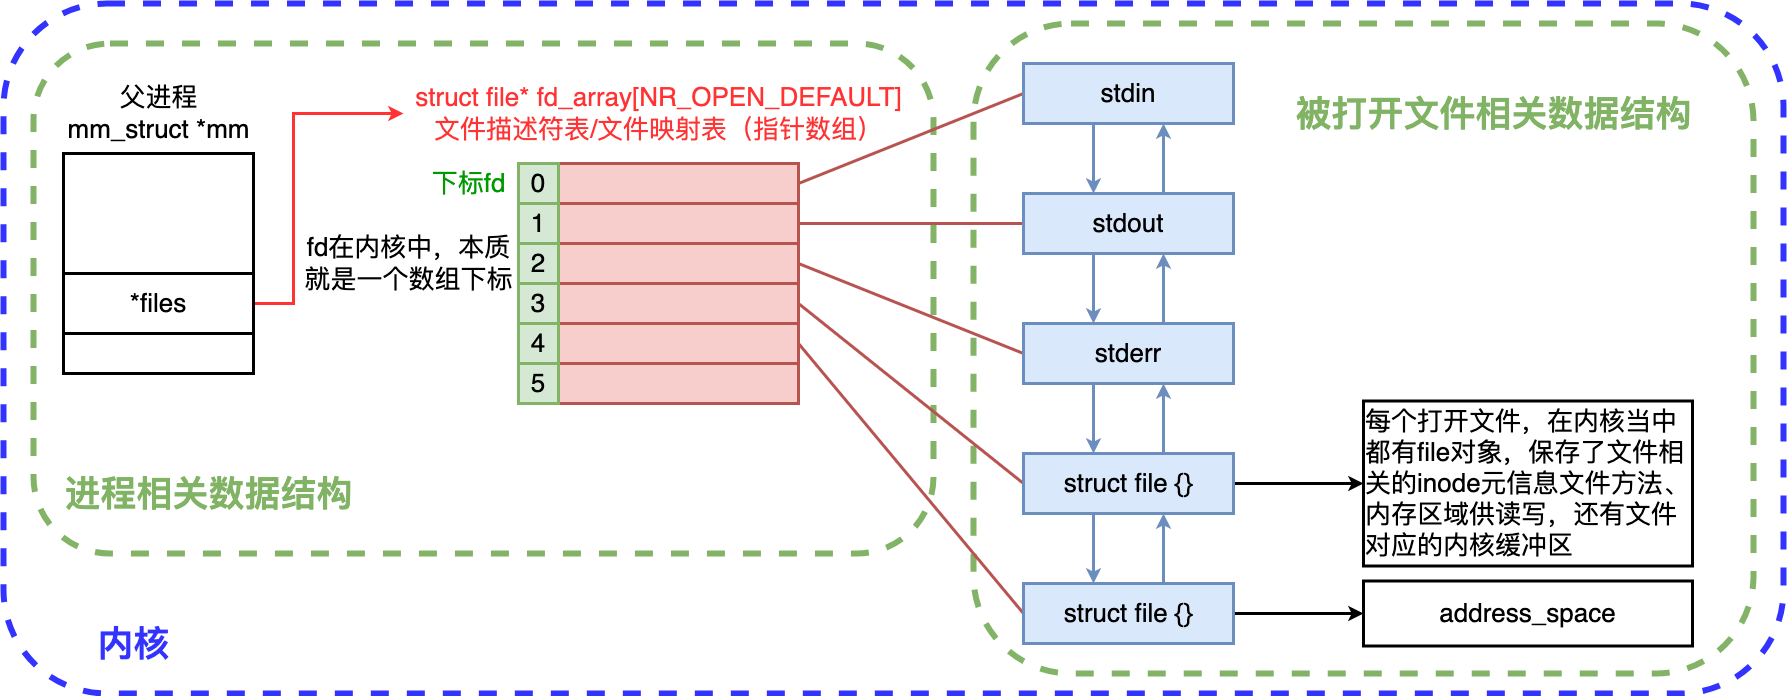

The diagram above was exported from draw.io. Its source (the exported page's mxGraphModel, read from the mxfile embedded in the PNG):
<mxGraphModel dx="1044" dy="1037" grid="1" gridSize="10" guides="1" tooltips="1" connect="1" arrows="1" fold="1" page="0" pageScale="1" pageWidth="827" pageHeight="1169" background="#ffffff" math="0" shadow="0">
  <root>
    <mxCell id="0" />
    <mxCell id="1" parent="0" />
    <mxCell id="q95bfKL8PdSGUPBRCHtL-15" value="" style="rounded=1;whiteSpace=wrap;html=1;fillColor=default;strokeWidth=6;strokeColor=#3333FF;dashed=1;" parent="1" vertex="1">
      <mxGeometry x="320" y="-20" width="1780" height="690" as="geometry" />
    </mxCell>
    <mxCell id="_KJuheidNWfo7d4sFFgz-88" value="" style="rounded=1;whiteSpace=wrap;html=1;fillColor=default;strokeWidth=6;strokeColor=#82b366;dashed=1;" parent="1" vertex="1">
      <mxGeometry x="1290" width="780" height="650" as="geometry" />
    </mxCell>
    <mxCell id="_KJuheidNWfo7d4sFFgz-50" value="" style="rounded=1;whiteSpace=wrap;html=1;fillColor=default;strokeWidth=6;strokeColor=#82b366;dashed=1;" parent="1" vertex="1">
      <mxGeometry x="350" y="20" width="900" height="510" as="geometry" />
    </mxCell>
    <mxCell id="_KJuheidNWfo7d4sFFgz-2" value="" style="rounded=0;whiteSpace=wrap;html=1;strokeWidth=3;" parent="1" vertex="1">
      <mxGeometry x="380" y="130" width="190" height="220" as="geometry" />
    </mxCell>
    <mxCell id="_KJuheidNWfo7d4sFFgz-32" style="edgeStyle=orthogonalEdgeStyle;rounded=0;orthogonalLoop=1;jettySize=auto;html=1;strokeWidth=3;strokeColor=#FF3333;" parent="1" source="_KJuheidNWfo7d4sFFgz-1" target="_KJuheidNWfo7d4sFFgz-18" edge="1">
      <mxGeometry relative="1" as="geometry">
        <Array as="points">
          <mxPoint x="610" y="280" />
          <mxPoint x="610" y="90" />
        </Array>
      </mxGeometry>
    </mxCell>
    <mxCell id="_KJuheidNWfo7d4sFFgz-1" value="&lt;font style=&quot;font-size: 26px;&quot;&gt;*files&lt;/font&gt;" style="rounded=0;whiteSpace=wrap;html=1;strokeWidth=3;" parent="1" vertex="1">
      <mxGeometry x="380" y="250" width="190" height="60" as="geometry" />
    </mxCell>
    <mxCell id="_KJuheidNWfo7d4sFFgz-3" value="&lt;font style=&quot;font-size: 26px;&quot;&gt;父进程&lt;br&gt;mm_struct *mm&lt;/font&gt;" style="text;html=1;align=center;verticalAlign=middle;resizable=0;points=[];autosize=1;strokeColor=none;fillColor=none;" parent="1" vertex="1">
      <mxGeometry x="370" y="50" width="210" height="80" as="geometry" />
    </mxCell>
    <mxCell id="_KJuheidNWfo7d4sFFgz-61" style="rounded=0;orthogonalLoop=1;jettySize=auto;html=1;strokeWidth=3;fillColor=#f8cecc;strokeColor=#b85450;exitX=1;exitY=0.5;exitDx=0;exitDy=0;entryX=0;entryY=0.5;entryDx=0;entryDy=0;endArrow=none;endFill=0;" parent="1" source="_KJuheidNWfo7d4sFFgz-11" target="_KJuheidNWfo7d4sFFgz-52" edge="1">
      <mxGeometry relative="1" as="geometry">
        <mxPoint x="1380" y="140" as="targetPoint" />
      </mxGeometry>
    </mxCell>
    <mxCell id="_KJuheidNWfo7d4sFFgz-11" value="" style="rounded=0;whiteSpace=wrap;html=1;fillColor=#f8cecc;strokeColor=#b85450;strokeWidth=3;" parent="1" vertex="1">
      <mxGeometry x="875" y="140" width="240" height="40" as="geometry" />
    </mxCell>
    <mxCell id="_KJuheidNWfo7d4sFFgz-62" style="rounded=0;orthogonalLoop=1;jettySize=auto;html=1;entryX=0;entryY=0.5;entryDx=0;entryDy=0;strokeWidth=3;fillColor=#f8cecc;strokeColor=#b85450;exitX=1;exitY=0.5;exitDx=0;exitDy=0;endArrow=none;endFill=0;" parent="1" source="_KJuheidNWfo7d4sFFgz-17" target="_KJuheidNWfo7d4sFFgz-53" edge="1">
      <mxGeometry relative="1" as="geometry" />
    </mxCell>
    <mxCell id="_KJuheidNWfo7d4sFFgz-17" value="" style="rounded=0;whiteSpace=wrap;html=1;fillColor=#f8cecc;strokeColor=#b85450;strokeWidth=3;" parent="1" vertex="1">
      <mxGeometry x="875" y="180" width="240" height="40" as="geometry" />
    </mxCell>
    <mxCell id="_KJuheidNWfo7d4sFFgz-18" value="&lt;font style=&quot;font-size: 26px;&quot;&gt;&lt;font color=&quot;#ff3333&quot;&gt;struct file* fd_array[NR_OPEN_DEFAULT]&lt;br&gt;文件描述符表/文件映射表（指针数组）&lt;/font&gt;&lt;br&gt;&lt;/font&gt;" style="text;html=1;align=center;verticalAlign=middle;resizable=0;points=[];autosize=1;strokeColor=none;fillColor=none;" parent="1" vertex="1">
      <mxGeometry x="720" y="50" width="510" height="80" as="geometry" />
    </mxCell>
    <mxCell id="_KJuheidNWfo7d4sFFgz-63" style="rounded=0;orthogonalLoop=1;jettySize=auto;html=1;entryX=0;entryY=0.5;entryDx=0;entryDy=0;strokeWidth=3;fillColor=#f8cecc;strokeColor=#b85450;exitX=1;exitY=0.5;exitDx=0;exitDy=0;endArrow=none;endFill=0;" parent="1" source="_KJuheidNWfo7d4sFFgz-19" target="_KJuheidNWfo7d4sFFgz-54" edge="1">
      <mxGeometry relative="1" as="geometry" />
    </mxCell>
    <mxCell id="_KJuheidNWfo7d4sFFgz-19" value="" style="rounded=0;whiteSpace=wrap;html=1;fillColor=#f8cecc;strokeColor=#b85450;strokeWidth=3;" parent="1" vertex="1">
      <mxGeometry x="875" y="220" width="240" height="40" as="geometry" />
    </mxCell>
    <mxCell id="_KJuheidNWfo7d4sFFgz-20" value="" style="rounded=0;whiteSpace=wrap;html=1;fillColor=#f8cecc;strokeColor=#b85450;strokeWidth=3;" parent="1" vertex="1">
      <mxGeometry x="875" y="260" width="240" height="40" as="geometry" />
    </mxCell>
    <mxCell id="_KJuheidNWfo7d4sFFgz-67" style="rounded=0;orthogonalLoop=1;jettySize=auto;html=1;fillColor=#f8cecc;strokeColor=#b85450;strokeWidth=3;exitX=1;exitY=0.5;exitDx=0;exitDy=0;entryX=0;entryY=0.5;entryDx=0;entryDy=0;endArrow=none;endFill=0;" parent="1" source="_KJuheidNWfo7d4sFFgz-20" target="q95bfKL8PdSGUPBRCHtL-1" edge="1">
      <mxGeometry relative="1" as="geometry">
        <mxPoint x="1366.7000000000003" y="608.72" as="targetPoint" />
      </mxGeometry>
    </mxCell>
    <mxCell id="q95bfKL8PdSGUPBRCHtL-14" style="rounded=0;orthogonalLoop=1;jettySize=auto;html=1;entryX=0;entryY=0.5;entryDx=0;entryDy=0;fillColor=#f8cecc;strokeColor=#b85450;strokeWidth=3;exitX=1;exitY=0.5;exitDx=0;exitDy=0;endArrow=none;endFill=0;" parent="1" source="_KJuheidNWfo7d4sFFgz-21" target="q95bfKL8PdSGUPBRCHtL-9" edge="1">
      <mxGeometry relative="1" as="geometry" />
    </mxCell>
    <mxCell id="_KJuheidNWfo7d4sFFgz-21" value="" style="rounded=0;whiteSpace=wrap;html=1;fillColor=#f8cecc;strokeColor=#b85450;strokeWidth=3;" parent="1" vertex="1">
      <mxGeometry x="875" y="300" width="240" height="40" as="geometry" />
    </mxCell>
    <mxCell id="_KJuheidNWfo7d4sFFgz-22" value="" style="rounded=0;whiteSpace=wrap;html=1;fillColor=#f8cecc;strokeColor=#b85450;strokeWidth=3;" parent="1" vertex="1">
      <mxGeometry x="875" y="340" width="240" height="40" as="geometry" />
    </mxCell>
    <mxCell id="_KJuheidNWfo7d4sFFgz-24" value="&lt;font style=&quot;font-size: 26px;&quot;&gt;0&lt;/font&gt;" style="rounded=0;whiteSpace=wrap;html=1;strokeWidth=3;fillColor=#d5e8d4;strokeColor=#82b366;" parent="1" vertex="1">
      <mxGeometry x="835" y="140" width="40" height="40" as="geometry" />
    </mxCell>
    <mxCell id="_KJuheidNWfo7d4sFFgz-25" value="&lt;font style=&quot;font-size: 26px;&quot;&gt;1&lt;/font&gt;" style="rounded=0;whiteSpace=wrap;html=1;strokeWidth=3;fillColor=#d5e8d4;strokeColor=#82b366;" parent="1" vertex="1">
      <mxGeometry x="835" y="180" width="40" height="40" as="geometry" />
    </mxCell>
    <mxCell id="_KJuheidNWfo7d4sFFgz-26" value="&lt;font style=&quot;font-size: 26px;&quot;&gt;2&lt;/font&gt;" style="rounded=0;whiteSpace=wrap;html=1;strokeWidth=3;fillColor=#d5e8d4;strokeColor=#82b366;" parent="1" vertex="1">
      <mxGeometry x="835" y="220" width="40" height="40" as="geometry" />
    </mxCell>
    <mxCell id="_KJuheidNWfo7d4sFFgz-27" value="&lt;font style=&quot;font-size: 26px;&quot;&gt;3&lt;/font&gt;" style="rounded=0;whiteSpace=wrap;html=1;strokeWidth=3;fillColor=#d5e8d4;strokeColor=#82b366;" parent="1" vertex="1">
      <mxGeometry x="835" y="260" width="40" height="40" as="geometry" />
    </mxCell>
    <mxCell id="_KJuheidNWfo7d4sFFgz-28" value="&lt;font style=&quot;font-size: 26px;&quot;&gt;4&lt;/font&gt;" style="rounded=0;whiteSpace=wrap;html=1;strokeWidth=3;fillColor=#d5e8d4;strokeColor=#82b366;" parent="1" vertex="1">
      <mxGeometry x="835" y="300" width="40" height="40" as="geometry" />
    </mxCell>
    <mxCell id="_KJuheidNWfo7d4sFFgz-29" value="&lt;font style=&quot;font-size: 26px;&quot;&gt;5&lt;/font&gt;" style="rounded=0;whiteSpace=wrap;html=1;strokeWidth=3;fillColor=#d5e8d4;strokeColor=#82b366;" parent="1" vertex="1">
      <mxGeometry x="835" y="340" width="40" height="40" as="geometry" />
    </mxCell>
    <mxCell id="_KJuheidNWfo7d4sFFgz-30" value="&lt;font color=&quot;#009900&quot; style=&quot;font-size: 26px;&quot;&gt;下标fd&lt;/font&gt;" style="text;html=1;align=center;verticalAlign=middle;resizable=0;points=[];autosize=1;strokeColor=none;fillColor=none;" parent="1" vertex="1">
      <mxGeometry x="735" y="140" width="100" height="40" as="geometry" />
    </mxCell>
    <mxCell id="_KJuheidNWfo7d4sFFgz-51" value="&lt;font color=&quot;#81b365&quot; style=&quot;font-size: 36px;&quot;&gt;&lt;b style=&quot;&quot;&gt;进程相关数据结构&lt;/b&gt;&lt;/font&gt;" style="text;html=1;align=center;verticalAlign=middle;resizable=0;points=[];autosize=1;strokeColor=none;fillColor=none;" parent="1" vertex="1">
      <mxGeometry x="370" y="440" width="310" height="60" as="geometry" />
    </mxCell>
    <mxCell id="_KJuheidNWfo7d4sFFgz-55" style="edgeStyle=orthogonalEdgeStyle;rounded=0;orthogonalLoop=1;jettySize=auto;html=1;strokeWidth=3;fillColor=#dae8fc;strokeColor=#6c8ebf;" parent="1" source="_KJuheidNWfo7d4sFFgz-52" target="_KJuheidNWfo7d4sFFgz-53" edge="1">
      <mxGeometry relative="1" as="geometry">
        <Array as="points">
          <mxPoint x="1410" y="140" />
          <mxPoint x="1410" y="140" />
        </Array>
      </mxGeometry>
    </mxCell>
    <mxCell id="_KJuheidNWfo7d4sFFgz-52" value="&lt;font style=&quot;font-size: 26px;&quot;&gt;stdin&lt;/font&gt;" style="rounded=0;whiteSpace=wrap;html=1;fillColor=#dae8fc;strokeColor=#6c8ebf;strokeWidth=3;" parent="1" vertex="1">
      <mxGeometry x="1340" y="40" width="210" height="60" as="geometry" />
    </mxCell>
    <mxCell id="_KJuheidNWfo7d4sFFgz-56" style="edgeStyle=orthogonalEdgeStyle;rounded=0;orthogonalLoop=1;jettySize=auto;html=1;strokeWidth=3;fillColor=#dae8fc;strokeColor=#6c8ebf;" parent="1" edge="1">
      <mxGeometry relative="1" as="geometry">
        <mxPoint x="1480" y="170" as="sourcePoint" />
        <mxPoint x="1480" y="100" as="targetPoint" />
      </mxGeometry>
    </mxCell>
    <mxCell id="_KJuheidNWfo7d4sFFgz-57" style="edgeStyle=orthogonalEdgeStyle;rounded=0;orthogonalLoop=1;jettySize=auto;html=1;strokeWidth=3;fillColor=#dae8fc;strokeColor=#6c8ebf;" parent="1" edge="1">
      <mxGeometry relative="1" as="geometry">
        <mxPoint x="1410" y="230" as="sourcePoint" />
        <mxPoint x="1410" y="300" as="targetPoint" />
      </mxGeometry>
    </mxCell>
    <mxCell id="_KJuheidNWfo7d4sFFgz-53" value="&lt;span style=&quot;font-size: 26px;&quot;&gt;stdout&lt;/span&gt;" style="rounded=0;whiteSpace=wrap;html=1;fillColor=#dae8fc;strokeColor=#6c8ebf;strokeWidth=3;" parent="1" vertex="1">
      <mxGeometry x="1340" y="170" width="210" height="60" as="geometry" />
    </mxCell>
    <mxCell id="_KJuheidNWfo7d4sFFgz-58" style="edgeStyle=orthogonalEdgeStyle;rounded=0;orthogonalLoop=1;jettySize=auto;html=1;strokeWidth=3;fillColor=#dae8fc;strokeColor=#6c8ebf;" parent="1" source="_KJuheidNWfo7d4sFFgz-54" target="_KJuheidNWfo7d4sFFgz-53" edge="1">
      <mxGeometry relative="1" as="geometry">
        <Array as="points">
          <mxPoint x="1480" y="260" />
          <mxPoint x="1480" y="260" />
        </Array>
      </mxGeometry>
    </mxCell>
    <mxCell id="q95bfKL8PdSGUPBRCHtL-4" style="edgeStyle=orthogonalEdgeStyle;rounded=0;orthogonalLoop=1;jettySize=auto;html=1;fillColor=#dae8fc;strokeColor=#6c8ebf;strokeWidth=3;" parent="1" edge="1">
      <mxGeometry relative="1" as="geometry">
        <mxPoint x="1410" y="360" as="sourcePoint" />
        <mxPoint x="1410" y="430.0000000000001" as="targetPoint" />
      </mxGeometry>
    </mxCell>
    <mxCell id="_KJuheidNWfo7d4sFFgz-54" value="&lt;span style=&quot;font-size: 26px;&quot;&gt;stderr&lt;/span&gt;" style="rounded=0;whiteSpace=wrap;html=1;fillColor=#dae8fc;strokeColor=#6c8ebf;strokeWidth=3;" parent="1" vertex="1">
      <mxGeometry x="1340" y="300" width="210" height="60" as="geometry" />
    </mxCell>
    <mxCell id="_KJuheidNWfo7d4sFFgz-83" value="&lt;div style=&quot;border-color: var(--border-color); font-size: 26px;&quot;&gt;每个打开文件，在内核当&lt;span style=&quot;background-color: initial;&quot;&gt;中都有file对象，保存了&lt;/span&gt;&lt;span style=&quot;background-color: initial;&quot;&gt;文件相关的inode元信息&lt;/span&gt;&lt;span style=&quot;background-color: initial;&quot;&gt;文件方法、内存区域供读写，还有文件对应的内核缓冲区&lt;/span&gt;&lt;/div&gt;" style="rounded=0;whiteSpace=wrap;html=1;strokeWidth=3;align=left;" parent="1" vertex="1">
      <mxGeometry x="1680" y="377.5" width="329" height="165" as="geometry" />
    </mxCell>
    <mxCell id="_KJuheidNWfo7d4sFFgz-89" value="&lt;font color=&quot;#81b365&quot; style=&quot;font-size: 36px;&quot;&gt;&lt;b&gt;被打开文件相关数据结构&lt;/b&gt;&lt;/font&gt;" style="text;html=1;align=center;verticalAlign=middle;resizable=0;points=[];autosize=1;strokeColor=none;fillColor=none;" parent="1" vertex="1">
      <mxGeometry x="1600" y="60" width="420" height="60" as="geometry" />
    </mxCell>
    <mxCell id="q95bfKL8PdSGUPBRCHtL-5" style="edgeStyle=orthogonalEdgeStyle;rounded=0;orthogonalLoop=1;jettySize=auto;html=1;strokeWidth=3;fillColor=#dae8fc;strokeColor=#6c8ebf;" parent="1" source="q95bfKL8PdSGUPBRCHtL-1" target="_KJuheidNWfo7d4sFFgz-54" edge="1">
      <mxGeometry relative="1" as="geometry">
        <Array as="points">
          <mxPoint x="1480" y="390" />
          <mxPoint x="1480" y="390" />
        </Array>
      </mxGeometry>
    </mxCell>
    <mxCell id="q95bfKL8PdSGUPBRCHtL-10" style="edgeStyle=orthogonalEdgeStyle;rounded=0;orthogonalLoop=1;jettySize=auto;html=1;entryX=0;entryY=0.5;entryDx=0;entryDy=0;strokeWidth=3;" parent="1" source="q95bfKL8PdSGUPBRCHtL-1" target="_KJuheidNWfo7d4sFFgz-83" edge="1">
      <mxGeometry relative="1" as="geometry" />
    </mxCell>
    <mxCell id="q95bfKL8PdSGUPBRCHtL-1" value="&lt;span style=&quot;font-size: 26px;&quot;&gt;struct file {}&lt;/span&gt;" style="rounded=0;whiteSpace=wrap;html=1;fillColor=#dae8fc;strokeColor=#6c8ebf;strokeWidth=3;" parent="1" vertex="1">
      <mxGeometry x="1340" y="430" width="210" height="60" as="geometry" />
    </mxCell>
    <mxCell id="q95bfKL8PdSGUPBRCHtL-7" style="edgeStyle=orthogonalEdgeStyle;rounded=0;orthogonalLoop=1;jettySize=auto;html=1;fillColor=#dae8fc;strokeColor=#6c8ebf;strokeWidth=3;" parent="1" edge="1">
      <mxGeometry relative="1" as="geometry">
        <mxPoint x="1410" y="490" as="sourcePoint" />
        <mxPoint x="1410" y="560.0000000000001" as="targetPoint" />
      </mxGeometry>
    </mxCell>
    <mxCell id="q95bfKL8PdSGUPBRCHtL-8" style="edgeStyle=orthogonalEdgeStyle;rounded=0;orthogonalLoop=1;jettySize=auto;html=1;strokeWidth=3;fillColor=#dae8fc;strokeColor=#6c8ebf;" parent="1" source="q95bfKL8PdSGUPBRCHtL-9" edge="1">
      <mxGeometry relative="1" as="geometry">
        <mxPoint x="1480" y="490" as="targetPoint" />
        <Array as="points">
          <mxPoint x="1480" y="520" />
          <mxPoint x="1480" y="520" />
        </Array>
      </mxGeometry>
    </mxCell>
    <mxCell id="q95bfKL8PdSGUPBRCHtL-12" style="edgeStyle=orthogonalEdgeStyle;rounded=0;orthogonalLoop=1;jettySize=auto;html=1;entryX=0;entryY=0.5;entryDx=0;entryDy=0;strokeWidth=3;" parent="1" source="q95bfKL8PdSGUPBRCHtL-9" target="q95bfKL8PdSGUPBRCHtL-11" edge="1">
      <mxGeometry relative="1" as="geometry" />
    </mxCell>
    <mxCell id="q95bfKL8PdSGUPBRCHtL-9" value="&lt;span style=&quot;font-size: 26px;&quot;&gt;struct file {}&lt;/span&gt;" style="rounded=0;whiteSpace=wrap;html=1;fillColor=#dae8fc;strokeColor=#6c8ebf;strokeWidth=3;" parent="1" vertex="1">
      <mxGeometry x="1340" y="560" width="210" height="60" as="geometry" />
    </mxCell>
    <mxCell id="q95bfKL8PdSGUPBRCHtL-11" value="&lt;div style=&quot;border-color: var(--border-color); font-size: 26px;&quot;&gt;address_space&lt;/div&gt;" style="rounded=0;whiteSpace=wrap;html=1;strokeWidth=3;align=center;" parent="1" vertex="1">
      <mxGeometry x="1680" y="557.5" width="329" height="65" as="geometry" />
    </mxCell>
    <mxCell id="q95bfKL8PdSGUPBRCHtL-13" value="&lt;div style=&quot;font-size: 26px;&quot;&gt;&lt;font style=&quot;font-size: 26px;&quot;&gt;fd在内核中，本质&lt;/font&gt;&lt;/div&gt;&lt;div style=&quot;font-size: 26px;&quot;&gt;&lt;font style=&quot;font-size: 26px;&quot;&gt;就是一个数组下标&lt;/font&gt;&lt;/div&gt;" style="text;html=1;align=center;verticalAlign=middle;resizable=0;points=[];autosize=1;strokeColor=none;fillColor=none;" parent="1" vertex="1">
      <mxGeometry x="610" y="200" width="230" height="80" as="geometry" />
    </mxCell>
    <mxCell id="q95bfKL8PdSGUPBRCHtL-16" value="&lt;span style=&quot;font-size: 36px;&quot;&gt;&lt;b&gt;&lt;font color=&quot;#3333ff&quot;&gt;内核&lt;/font&gt;&lt;/b&gt;&lt;/span&gt;" style="text;html=1;align=center;verticalAlign=middle;resizable=0;points=[];autosize=1;strokeColor=none;fillColor=none;" parent="1" vertex="1">
      <mxGeometry x="400" y="590" width="100" height="60" as="geometry" />
    </mxCell>
  </root>
</mxGraphModel>